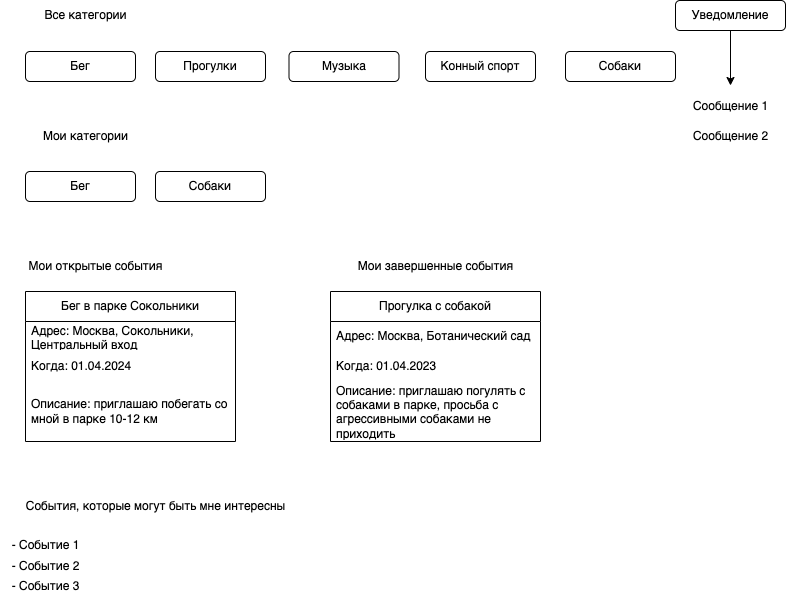

The diagram above was exported from draw.io. Its source (the exported page's mxGraphModel, read from the mxfile embedded in the PNG):
<mxGraphModel dx="1050" dy="676" grid="1" gridSize="10" guides="1" tooltips="1" connect="1" arrows="1" fold="1" page="1" pageScale="1" pageWidth="827" pageHeight="1169" math="0" shadow="0">
  <root>
    <mxCell id="0" />
    <mxCell id="1" parent="0" />
    <mxCell id="LSLgr376qCR3XWnd7BW7-1" value="Бег" style="rounded=1;whiteSpace=wrap;html=1;" vertex="1" parent="1">
      <mxGeometry x="40" y="70" width="110" height="30" as="geometry" />
    </mxCell>
    <mxCell id="LSLgr376qCR3XWnd7BW7-7" value="Собаки" style="rounded=1;whiteSpace=wrap;html=1;" vertex="1" parent="1">
      <mxGeometry x="580" y="70" width="110" height="30" as="geometry" />
    </mxCell>
    <mxCell id="LSLgr376qCR3XWnd7BW7-8" value="Конный спорт" style="rounded=1;whiteSpace=wrap;html=1;" vertex="1" parent="1">
      <mxGeometry x="440" y="70" width="110" height="30" as="geometry" />
    </mxCell>
    <mxCell id="LSLgr376qCR3XWnd7BW7-9" value="Музыка" style="rounded=1;whiteSpace=wrap;html=1;" vertex="1" parent="1">
      <mxGeometry x="303.5" y="70" width="110" height="30" as="geometry" />
    </mxCell>
    <mxCell id="LSLgr376qCR3XWnd7BW7-10" value="Прогулки" style="rounded=1;whiteSpace=wrap;html=1;" vertex="1" parent="1">
      <mxGeometry x="170" y="70" width="110" height="30" as="geometry" />
    </mxCell>
    <mxCell id="LSLgr376qCR3XWnd7BW7-11" value="Все категории" style="text;html=1;align=center;verticalAlign=middle;resizable=0;points=[];autosize=1;strokeColor=none;fillColor=none;" vertex="1" parent="1">
      <mxGeometry x="45" y="19" width="110" height="30" as="geometry" />
    </mxCell>
    <mxCell id="LSLgr376qCR3XWnd7BW7-12" value="Мои категории" style="text;html=1;align=center;verticalAlign=middle;resizable=0;points=[];autosize=1;strokeColor=none;fillColor=none;" vertex="1" parent="1">
      <mxGeometry x="45" y="140" width="110" height="30" as="geometry" />
    </mxCell>
    <mxCell id="LSLgr376qCR3XWnd7BW7-13" value="Бег" style="rounded=1;whiteSpace=wrap;html=1;" vertex="1" parent="1">
      <mxGeometry x="40" y="190" width="110" height="30" as="geometry" />
    </mxCell>
    <mxCell id="LSLgr376qCR3XWnd7BW7-14" value="Собаки" style="rounded=1;whiteSpace=wrap;html=1;" vertex="1" parent="1">
      <mxGeometry x="170" y="190" width="110" height="30" as="geometry" />
    </mxCell>
    <mxCell id="LSLgr376qCR3XWnd7BW7-15" value="Мои открытые события" style="text;html=1;align=center;verticalAlign=middle;resizable=0;points=[];autosize=1;strokeColor=none;fillColor=none;" vertex="1" parent="1">
      <mxGeometry x="30" y="270" width="160" height="30" as="geometry" />
    </mxCell>
    <mxCell id="LSLgr376qCR3XWnd7BW7-17" value="Бег в парке Сокольники" style="swimlane;fontStyle=0;childLayout=stackLayout;horizontal=1;startSize=30;horizontalStack=0;resizeParent=1;resizeParentMax=0;resizeLast=0;collapsible=1;marginBottom=0;whiteSpace=wrap;html=1;" vertex="1" parent="1">
      <mxGeometry x="40" y="310" width="210" height="150" as="geometry" />
    </mxCell>
    <mxCell id="LSLgr376qCR3XWnd7BW7-18" value="Адрес: Москва, Сокольники, Центральный вход" style="text;strokeColor=none;fillColor=none;align=left;verticalAlign=middle;spacingLeft=4;spacingRight=4;overflow=hidden;points=[[0,0.5],[1,0.5]];portConstraint=eastwest;rotatable=0;whiteSpace=wrap;html=1;" vertex="1" parent="LSLgr376qCR3XWnd7BW7-17">
      <mxGeometry y="30" width="210" height="30" as="geometry" />
    </mxCell>
    <mxCell id="LSLgr376qCR3XWnd7BW7-19" value="Когда: 01.04.2024" style="text;strokeColor=none;fillColor=none;align=left;verticalAlign=middle;spacingLeft=4;spacingRight=4;overflow=hidden;points=[[0,0.5],[1,0.5]];portConstraint=eastwest;rotatable=0;whiteSpace=wrap;html=1;" vertex="1" parent="LSLgr376qCR3XWnd7BW7-17">
      <mxGeometry y="60" width="210" height="30" as="geometry" />
    </mxCell>
    <mxCell id="LSLgr376qCR3XWnd7BW7-20" value="Описание: приглашаю побегать со мной в парке 10-12 км" style="text;strokeColor=none;fillColor=none;align=left;verticalAlign=middle;spacingLeft=4;spacingRight=4;overflow=hidden;points=[[0,0.5],[1,0.5]];portConstraint=eastwest;rotatable=0;whiteSpace=wrap;html=1;" vertex="1" parent="LSLgr376qCR3XWnd7BW7-17">
      <mxGeometry y="90" width="210" height="60" as="geometry" />
    </mxCell>
    <mxCell id="LSLgr376qCR3XWnd7BW7-21" value="Мои завершенные события" style="text;html=1;align=center;verticalAlign=middle;resizable=0;points=[];autosize=1;strokeColor=none;fillColor=none;" vertex="1" parent="1">
      <mxGeometry x="360" y="270" width="180" height="30" as="geometry" />
    </mxCell>
    <mxCell id="LSLgr376qCR3XWnd7BW7-22" value="Прогулка с собакой" style="swimlane;fontStyle=0;childLayout=stackLayout;horizontal=1;startSize=30;horizontalStack=0;resizeParent=1;resizeParentMax=0;resizeLast=0;collapsible=1;marginBottom=0;whiteSpace=wrap;html=1;" vertex="1" parent="1">
      <mxGeometry x="345" y="310" width="210" height="150" as="geometry" />
    </mxCell>
    <mxCell id="LSLgr376qCR3XWnd7BW7-23" value="Адрес: Москва, Ботанический сад" style="text;strokeColor=none;fillColor=none;align=left;verticalAlign=middle;spacingLeft=4;spacingRight=4;overflow=hidden;points=[[0,0.5],[1,0.5]];portConstraint=eastwest;rotatable=0;whiteSpace=wrap;html=1;" vertex="1" parent="LSLgr376qCR3XWnd7BW7-22">
      <mxGeometry y="30" width="210" height="30" as="geometry" />
    </mxCell>
    <mxCell id="LSLgr376qCR3XWnd7BW7-24" value="Когда: 01.04.2023" style="text;strokeColor=none;fillColor=none;align=left;verticalAlign=middle;spacingLeft=4;spacingRight=4;overflow=hidden;points=[[0,0.5],[1,0.5]];portConstraint=eastwest;rotatable=0;whiteSpace=wrap;html=1;" vertex="1" parent="LSLgr376qCR3XWnd7BW7-22">
      <mxGeometry y="60" width="210" height="30" as="geometry" />
    </mxCell>
    <mxCell id="LSLgr376qCR3XWnd7BW7-25" value="Описание: приглашаю погулять с собаками в парке, просьба с агрессивными собаками не приходить" style="text;strokeColor=none;fillColor=none;align=left;verticalAlign=middle;spacingLeft=4;spacingRight=4;overflow=hidden;points=[[0,0.5],[1,0.5]];portConstraint=eastwest;rotatable=0;whiteSpace=wrap;html=1;" vertex="1" parent="LSLgr376qCR3XWnd7BW7-22">
      <mxGeometry y="90" width="210" height="60" as="geometry" />
    </mxCell>
    <mxCell id="LSLgr376qCR3XWnd7BW7-26" value="События, которые могут быть мне интересны" style="text;html=1;align=center;verticalAlign=middle;resizable=0;points=[];autosize=1;strokeColor=none;fillColor=none;" vertex="1" parent="1">
      <mxGeometry x="30" y="510" width="280" height="30" as="geometry" />
    </mxCell>
    <mxCell id="LSLgr376qCR3XWnd7BW7-28" value="- Событие 1" style="text;html=1;align=center;verticalAlign=middle;resizable=0;points=[];autosize=1;strokeColor=none;fillColor=none;" vertex="1" parent="1">
      <mxGeometry x="15" y="549" width="90" height="30" as="geometry" />
    </mxCell>
    <mxCell id="LSLgr376qCR3XWnd7BW7-29" value="- Событие 2" style="text;html=1;align=center;verticalAlign=middle;resizable=0;points=[];autosize=1;strokeColor=none;fillColor=none;" vertex="1" parent="1">
      <mxGeometry x="15" y="570" width="90" height="30" as="geometry" />
    </mxCell>
    <mxCell id="LSLgr376qCR3XWnd7BW7-30" value="- Событие 3" style="text;html=1;align=center;verticalAlign=middle;resizable=0;points=[];autosize=1;strokeColor=none;fillColor=none;" vertex="1" parent="1">
      <mxGeometry x="15" y="590" width="90" height="30" as="geometry" />
    </mxCell>
    <mxCell id="LSLgr376qCR3XWnd7BW7-33" value="" style="edgeStyle=orthogonalEdgeStyle;rounded=0;orthogonalLoop=1;jettySize=auto;html=1;" edge="1" parent="1" source="LSLgr376qCR3XWnd7BW7-31">
      <mxGeometry relative="1" as="geometry">
        <mxPoint x="745" y="104" as="targetPoint" />
      </mxGeometry>
    </mxCell>
    <mxCell id="LSLgr376qCR3XWnd7BW7-31" value="Уведомление" style="rounded=1;whiteSpace=wrap;html=1;" vertex="1" parent="1">
      <mxGeometry x="690" y="19" width="110" height="30" as="geometry" />
    </mxCell>
    <mxCell id="LSLgr376qCR3XWnd7BW7-34" value="Сообщение 2" style="text;html=1;align=center;verticalAlign=middle;resizable=0;points=[];autosize=1;strokeColor=none;fillColor=none;" vertex="1" parent="1">
      <mxGeometry x="695" y="140" width="100" height="30" as="geometry" />
    </mxCell>
    <mxCell id="LSLgr376qCR3XWnd7BW7-35" value="Сообщение 1" style="text;html=1;align=center;verticalAlign=middle;resizable=0;points=[];autosize=1;strokeColor=none;fillColor=none;" vertex="1" parent="1">
      <mxGeometry x="695" y="110" width="100" height="30" as="geometry" />
    </mxCell>
  </root>
</mxGraphModel>